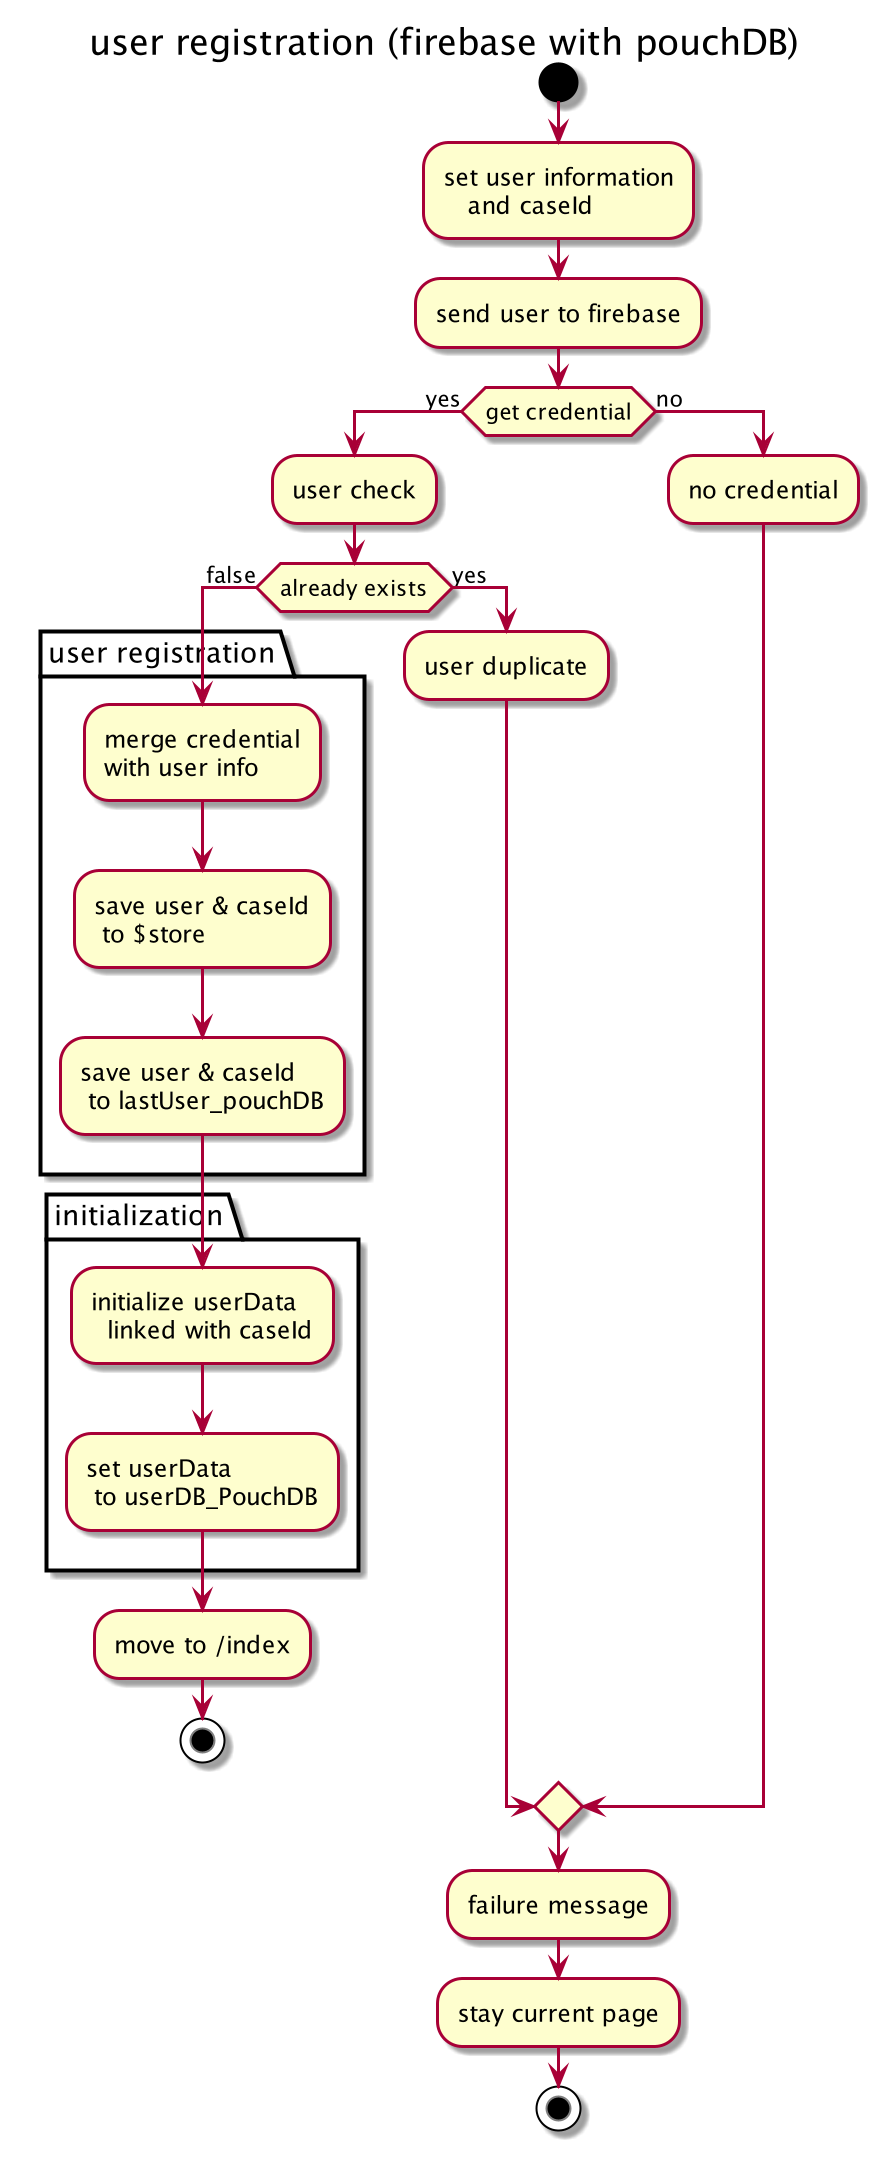

The diagram above was rendered by PlantUML. Its source (embedded in the PNG):
@startuml
title user registration (firebase with pouchDB)

start

:set user information
   and caseId;

:send user to firebase;

 if (get credential) then (yes)
  :user check;
   if (already exists) then (false)
    package "user registration"{
    :merge credential
    with user info;
    :save user & caseId
     to $store;
    :save user & caseId
     to lastUser_pouchDB;
    }
    package "initialization"{
    :initialize userData
      linked with caseId;
    :set userData
     to userDB_PouchDB;
    }
    :move to /index;
     stop
   else (yes)
     :user duplicate;
   endif
 else (no)
   :no credential;
 endif
    :failure message;
    :stay current page;
 stop


@enduml